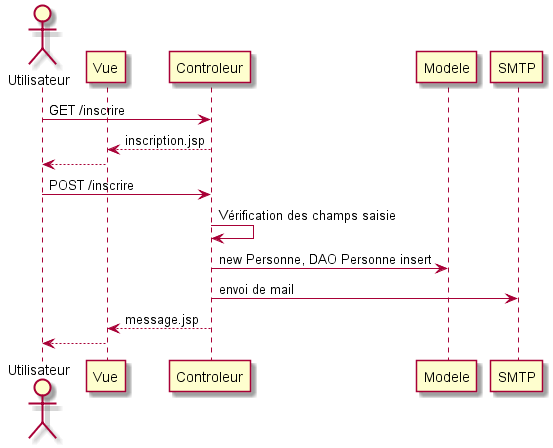

The diagram above was rendered by PlantUML. Its source (embedded in the PNG):
@startuml

actor Utilisateur
participant Vue
participant Controleur
participant Modele
participant SMTP

Utilisateur -> Controleur: GET /inscrire
Controleur --> Vue: inscription.jsp
Vue --> Utilisateur
Utilisateur -> Controleur: POST /inscrire
Controleur -> Controleur: Vérification des champs saisie
Controleur -> Modele: new Personne, DAO Personne insert
Controleur -> SMTP: envoi de mail
Controleur --> Vue: message.jsp
Vue --> Utilisateur

@enduml